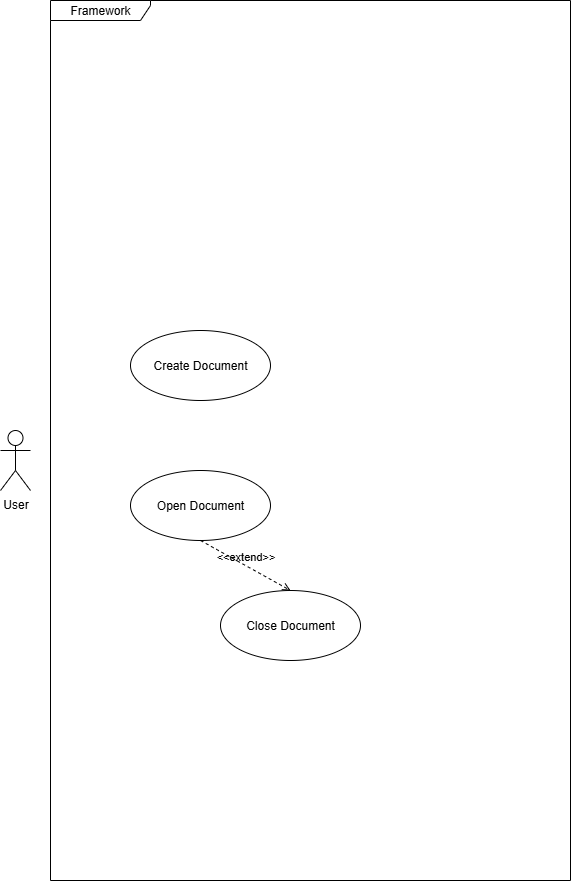

The diagram above was exported from draw.io. Its source (the exported page's mxGraphModel, read from the mxfile embedded in the PNG):
<mxGraphModel dx="688" dy="1401" grid="1" gridSize="10" guides="1" tooltips="1" connect="1" arrows="1" fold="1" page="1" pageScale="1" pageWidth="690" pageHeight="980" math="0" shadow="0">
  <root>
    <mxCell id="0" />
    <mxCell id="1" parent="0" />
    <mxCell id="Y2TnrRSAMI10UTI8xe4u-1" value="Framework" style="shape=umlFrame;whiteSpace=wrap;html=1;pointerEvents=0;width=100;height=20;" vertex="1" parent="1">
      <mxGeometry x="80" y="40" width="520" height="880" as="geometry" />
    </mxCell>
    <mxCell id="Y2TnrRSAMI10UTI8xe4u-2" value="User" style="shape=umlActor;verticalLabelPosition=bottom;verticalAlign=top;html=1;" vertex="1" parent="1">
      <mxGeometry x="30" y="470" width="30" height="60" as="geometry" />
    </mxCell>
    <mxCell id="Y2TnrRSAMI10UTI8xe4u-3" value="Create Document" style="ellipse;whiteSpace=wrap;html=1;" vertex="1" parent="1">
      <mxGeometry x="160" y="370" width="140" height="70" as="geometry" />
    </mxCell>
    <mxCell id="Y2TnrRSAMI10UTI8xe4u-4" value="Open Document" style="ellipse;whiteSpace=wrap;html=1;fontStyle=0" vertex="1" parent="1">
      <mxGeometry x="160" y="510" width="140" height="70" as="geometry" />
    </mxCell>
    <mxCell id="Y2TnrRSAMI10UTI8xe4u-5" value="Close Document" style="ellipse;whiteSpace=wrap;html=1;fontStyle=0" vertex="1" parent="1">
      <mxGeometry x="250" y="630" width="140" height="70" as="geometry" />
    </mxCell>
    <mxCell id="Y2TnrRSAMI10UTI8xe4u-6" value="&amp;lt;&amp;lt;extend&amp;gt;&amp;gt;" style="html=1;verticalAlign=bottom;labelBackgroundColor=none;endArrow=open;endFill=0;dashed=1;rounded=0;exitX=0.5;exitY=1;exitDx=0;exitDy=0;entryX=0.5;entryY=0;entryDx=0;entryDy=0;" edge="1" parent="1" source="Y2TnrRSAMI10UTI8xe4u-4" target="Y2TnrRSAMI10UTI8xe4u-5">
      <mxGeometry width="160" relative="1" as="geometry">
        <mxPoint x="230" y="600" as="sourcePoint" />
        <mxPoint x="390" y="600" as="targetPoint" />
      </mxGeometry>
    </mxCell>
  </root>
</mxGraphModel>